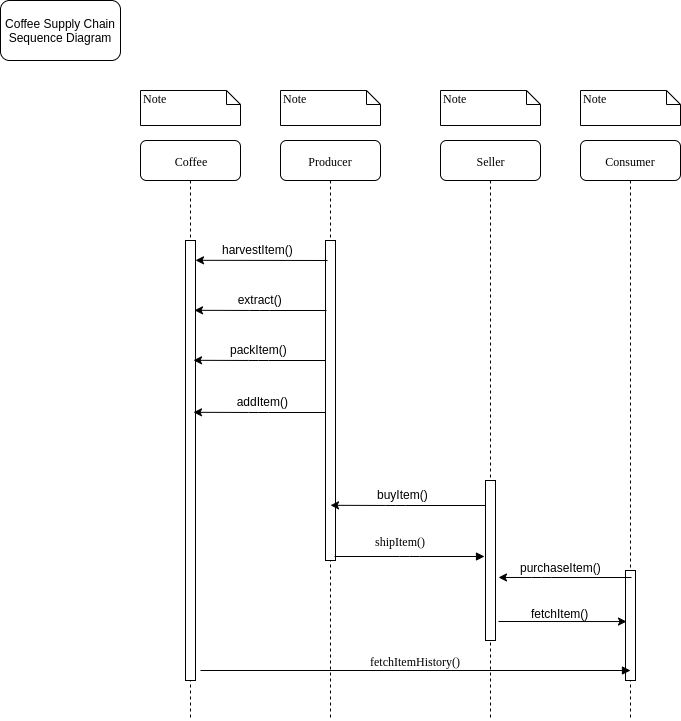

The diagram above was exported from draw.io. Its source (the exported page's mxGraphModel, read from the mxfile embedded in the PNG):
<mxGraphModel dx="2508" dy="1575" grid="1" gridSize="10" guides="1" tooltips="1" connect="1" arrows="1" fold="1" page="1" pageScale="1" pageWidth="1100" pageHeight="850" background="#ffffff" math="0" shadow="0">
  <root>
    <mxCell id="0" />
    <mxCell id="1" parent="0" />
    <mxCell id="7baba1c4bc27f4b0-2" value="Producer" style="shape=umlLifeline;perimeter=lifelinePerimeter;whiteSpace=wrap;html=1;container=1;collapsible=0;recursiveResize=0;outlineConnect=0;rounded=1;shadow=0;comic=0;labelBackgroundColor=none;strokeWidth=1;fontFamily=Verdana;fontSize=12;align=center;" parent="1" vertex="1">
      <mxGeometry x="240" y="80" width="100" height="580" as="geometry" />
    </mxCell>
    <mxCell id="7baba1c4bc27f4b0-10" value="" style="html=1;points=[];perimeter=orthogonalPerimeter;rounded=0;shadow=0;comic=0;labelBackgroundColor=none;strokeWidth=1;fontFamily=Verdana;fontSize=12;align=center;" parent="7baba1c4bc27f4b0-2" vertex="1">
      <mxGeometry x="45" y="100" width="10" height="320" as="geometry" />
    </mxCell>
    <mxCell id="7baba1c4bc27f4b0-3" value="Seller" style="shape=umlLifeline;perimeter=lifelinePerimeter;whiteSpace=wrap;html=1;container=1;collapsible=0;recursiveResize=0;outlineConnect=0;rounded=1;shadow=0;comic=0;labelBackgroundColor=none;strokeWidth=1;fontFamily=Verdana;fontSize=12;align=center;" parent="1" vertex="1">
      <mxGeometry x="400" y="80" width="100" height="580" as="geometry" />
    </mxCell>
    <mxCell id="7baba1c4bc27f4b0-13" value="" style="html=1;points=[];perimeter=orthogonalPerimeter;rounded=0;shadow=0;comic=0;labelBackgroundColor=none;strokeWidth=1;fontFamily=Verdana;fontSize=12;align=center;" parent="7baba1c4bc27f4b0-3" vertex="1">
      <mxGeometry x="45" y="340" width="10" height="160" as="geometry" />
    </mxCell>
    <mxCell id="7baba1c4bc27f4b0-4" value="Consumer" style="shape=umlLifeline;perimeter=lifelinePerimeter;whiteSpace=wrap;html=1;container=1;collapsible=0;recursiveResize=0;outlineConnect=0;rounded=1;shadow=0;comic=0;labelBackgroundColor=none;strokeWidth=1;fontFamily=Verdana;fontSize=12;align=center;" parent="1" vertex="1">
      <mxGeometry x="540" y="80" width="100" height="580" as="geometry" />
    </mxCell>
    <mxCell id="7baba1c4bc27f4b0-8" value="Coffee" style="shape=umlLifeline;perimeter=lifelinePerimeter;whiteSpace=wrap;html=1;container=1;collapsible=0;recursiveResize=0;outlineConnect=0;rounded=1;shadow=0;comic=0;labelBackgroundColor=none;strokeWidth=1;fontFamily=Verdana;fontSize=12;align=center;" parent="1" vertex="1">
      <mxGeometry x="100" y="80" width="100" height="580" as="geometry" />
    </mxCell>
    <mxCell id="7baba1c4bc27f4b0-9" value="" style="html=1;points=[];perimeter=orthogonalPerimeter;rounded=0;shadow=0;comic=0;labelBackgroundColor=none;strokeWidth=1;fontFamily=Verdana;fontSize=12;align=center;" parent="7baba1c4bc27f4b0-8" vertex="1">
      <mxGeometry x="45" y="100" width="10" height="440" as="geometry" />
    </mxCell>
    <mxCell id="7baba1c4bc27f4b0-16" value="" style="html=1;points=[];perimeter=orthogonalPerimeter;rounded=0;shadow=0;comic=0;labelBackgroundColor=none;strokeWidth=1;fontFamily=Verdana;fontSize=12;align=center;" parent="1" vertex="1">
      <mxGeometry x="585" y="510" width="10" height="110" as="geometry" />
    </mxCell>
    <mxCell id="7baba1c4bc27f4b0-23" value="fetchItemHistory()" style="html=1;verticalAlign=bottom;endArrow=block;entryX=0;entryY=0;labelBackgroundColor=none;fontFamily=Verdana;fontSize=12;" parent="1" edge="1">
      <mxGeometry relative="1" as="geometry">
        <mxPoint x="160" y="610" as="sourcePoint" />
        <mxPoint x="590" y="610" as="targetPoint" />
      </mxGeometry>
    </mxCell>
    <mxCell id="7baba1c4bc27f4b0-40" value="Note" style="shape=note;whiteSpace=wrap;html=1;size=14;verticalAlign=top;align=left;spacingTop=-6;rounded=0;shadow=0;comic=0;labelBackgroundColor=none;strokeWidth=1;fontFamily=Verdana;fontSize=12" parent="1" vertex="1">
      <mxGeometry x="100" y="30" width="100" height="35" as="geometry" />
    </mxCell>
    <mxCell id="7baba1c4bc27f4b0-41" value="Note" style="shape=note;whiteSpace=wrap;html=1;size=14;verticalAlign=top;align=left;spacingTop=-6;rounded=0;shadow=0;comic=0;labelBackgroundColor=none;strokeWidth=1;fontFamily=Verdana;fontSize=12" parent="1" vertex="1">
      <mxGeometry x="240" y="30" width="100" height="35" as="geometry" />
    </mxCell>
    <mxCell id="7baba1c4bc27f4b0-42" value="Note" style="shape=note;whiteSpace=wrap;html=1;size=14;verticalAlign=top;align=left;spacingTop=-6;rounded=0;shadow=0;comic=0;labelBackgroundColor=none;strokeWidth=1;fontFamily=Verdana;fontSize=12" parent="1" vertex="1">
      <mxGeometry x="400" y="30" width="100" height="35" as="geometry" />
    </mxCell>
    <mxCell id="7baba1c4bc27f4b0-43" value="Note" style="shape=note;whiteSpace=wrap;html=1;size=14;verticalAlign=top;align=left;spacingTop=-6;rounded=0;shadow=0;comic=0;labelBackgroundColor=none;strokeWidth=1;fontFamily=Verdana;fontSize=12" parent="1" vertex="1">
      <mxGeometry x="540" y="30" width="100" height="35" as="geometry" />
    </mxCell>
    <mxCell id="RgHIomo3zdbhsfdGM-d9-3" value="&lt;span style=&quot;white-space: normal&quot;&gt;Coffee Supply Chain Sequence Diagram&lt;/span&gt;" style="rounded=1;whiteSpace=wrap;html=1;" vertex="1" parent="1">
      <mxGeometry x="-40" y="-60" width="120" height="60" as="geometry" />
    </mxCell>
    <mxCell id="RgHIomo3zdbhsfdGM-d9-4" value="shipItem()" style="html=1;verticalAlign=bottom;endArrow=block;entryX=0;entryY=0;labelBackgroundColor=none;fontFamily=Verdana;fontSize=12;edgeStyle=elbowEdgeStyle;elbow=vertical;" edge="1" parent="1">
      <mxGeometry y="11" relative="1" as="geometry">
        <mxPoint x="294" y="496" as="sourcePoint" />
        <mxPoint x="444" y="496" as="targetPoint" />
        <mxPoint x="-9" y="5" as="offset" />
      </mxGeometry>
    </mxCell>
    <mxCell id="RgHIomo3zdbhsfdGM-d9-5" value="" style="endArrow=classic;html=1;entryX=1.3;entryY=0.045;entryDx=0;entryDy=0;entryPerimeter=0;" edge="1" parent="1">
      <mxGeometry width="50" height="50" relative="1" as="geometry">
        <mxPoint x="287" y="200" as="sourcePoint" />
        <mxPoint x="155" y="199.79999999999995" as="targetPoint" />
      </mxGeometry>
    </mxCell>
    <mxCell id="RgHIomo3zdbhsfdGM-d9-6" value="harvestItem()&lt;br&gt;" style="text;html=1;resizable=0;points=[];autosize=1;align=left;verticalAlign=top;spacingTop=-4;" vertex="1" parent="1">
      <mxGeometry x="180" y="180" width="90" height="20" as="geometry" />
    </mxCell>
    <mxCell id="RgHIomo3zdbhsfdGM-d9-7" value="" style="endArrow=classic;html=1;entryX=1.3;entryY=0.045;entryDx=0;entryDy=0;entryPerimeter=0;" edge="1" parent="1">
      <mxGeometry width="50" height="50" relative="1" as="geometry">
        <mxPoint x="286" y="250" as="sourcePoint" />
        <mxPoint x="154" y="249.79999999999995" as="targetPoint" />
        <Array as="points">
          <mxPoint x="219" y="250" />
        </Array>
      </mxGeometry>
    </mxCell>
    <mxCell id="RgHIomo3zdbhsfdGM-d9-8" value="&amp;nbsp; &amp;nbsp; &amp;nbsp;extract()" style="text;html=1;resizable=0;points=[];autosize=1;align=left;verticalAlign=top;spacingTop=-4;" vertex="1" parent="1">
      <mxGeometry x="179" y="230" width="80" height="20" as="geometry" />
    </mxCell>
    <mxCell id="RgHIomo3zdbhsfdGM-d9-9" value="" style="endArrow=classic;html=1;entryX=1.3;entryY=0.045;entryDx=0;entryDy=0;entryPerimeter=0;" edge="1" parent="1">
      <mxGeometry width="50" height="50" relative="1" as="geometry">
        <mxPoint x="285" y="300" as="sourcePoint" />
        <mxPoint x="153" y="299.79999999999995" as="targetPoint" />
        <Array as="points">
          <mxPoint x="218" y="300" />
        </Array>
      </mxGeometry>
    </mxCell>
    <mxCell id="RgHIomo3zdbhsfdGM-d9-10" value="&amp;nbsp; &amp;nbsp;packItem()" style="text;html=1;resizable=0;points=[];autosize=1;align=left;verticalAlign=top;spacingTop=-4;" vertex="1" parent="1">
      <mxGeometry x="178" y="280" width="80" height="20" as="geometry" />
    </mxCell>
    <mxCell id="RgHIomo3zdbhsfdGM-d9-11" value="" style="endArrow=classic;html=1;entryX=1.3;entryY=0.045;entryDx=0;entryDy=0;entryPerimeter=0;" edge="1" parent="1">
      <mxGeometry width="50" height="50" relative="1" as="geometry">
        <mxPoint x="285" y="352" as="sourcePoint" />
        <mxPoint x="153" y="351.79999999999995" as="targetPoint" />
        <Array as="points">
          <mxPoint x="218" y="352" />
        </Array>
      </mxGeometry>
    </mxCell>
    <mxCell id="RgHIomo3zdbhsfdGM-d9-12" value="&amp;nbsp; &amp;nbsp; &amp;nbsp;addItem()" style="text;html=1;resizable=0;points=[];autosize=1;align=left;verticalAlign=top;spacingTop=-4;" vertex="1" parent="1">
      <mxGeometry x="178" y="332" width="80" height="20" as="geometry" />
    </mxCell>
    <mxCell id="RgHIomo3zdbhsfdGM-d9-14" value="" style="endArrow=classic;html=1;entryX=1.3;entryY=0.045;entryDx=0;entryDy=0;entryPerimeter=0;" edge="1" parent="1" source="7baba1c4bc27f4b0-13">
      <mxGeometry width="50" height="50" relative="1" as="geometry">
        <mxPoint x="422" y="445" as="sourcePoint" />
        <mxPoint x="290" y="444.79999999999995" as="targetPoint" />
        <Array as="points">
          <mxPoint x="355" y="445" />
        </Array>
      </mxGeometry>
    </mxCell>
    <mxCell id="RgHIomo3zdbhsfdGM-d9-15" value="&amp;nbsp; &amp;nbsp; &amp;nbsp; buyItem()" style="text;html=1;resizable=0;points=[];autosize=1;align=left;verticalAlign=top;spacingTop=-4;" vertex="1" parent="1">
      <mxGeometry x="315" y="425" width="90" height="20" as="geometry" />
    </mxCell>
    <mxCell id="RgHIomo3zdbhsfdGM-d9-20" value="" style="endArrow=classic;html=1;entryX=1.3;entryY=0.606;entryDx=0;entryDy=0;entryPerimeter=0;" edge="1" parent="1" target="7baba1c4bc27f4b0-13">
      <mxGeometry width="50" height="50" relative="1" as="geometry">
        <mxPoint x="591" y="517" as="sourcePoint" />
        <mxPoint x="436" y="516.8" as="targetPoint" />
        <Array as="points">
          <mxPoint x="501" y="517" />
        </Array>
      </mxGeometry>
    </mxCell>
    <mxCell id="RgHIomo3zdbhsfdGM-d9-21" value="" style="endArrow=classic;html=1;entryX=0.1;entryY=0.464;entryDx=0;entryDy=0;entryPerimeter=0;" edge="1" parent="1" target="7baba1c4bc27f4b0-16">
      <mxGeometry width="50" height="50" relative="1" as="geometry">
        <mxPoint x="458" y="561" as="sourcePoint" />
        <mxPoint x="525" y="540" as="targetPoint" />
      </mxGeometry>
    </mxCell>
    <mxCell id="RgHIomo3zdbhsfdGM-d9-22" value="fetchItem()" style="text;html=1;resizable=0;points=[];autosize=1;align=left;verticalAlign=top;spacingTop=-4;" vertex="1" parent="1">
      <mxGeometry x="489" y="544" width="70" height="20" as="geometry" />
    </mxCell>
    <mxCell id="RgHIomo3zdbhsfdGM-d9-23" value="purchaseItem()" style="text;html=1;resizable=0;points=[];autosize=1;align=left;verticalAlign=top;spacingTop=-4;" vertex="1" parent="1">
      <mxGeometry x="478" y="498" width="100" height="20" as="geometry" />
    </mxCell>
  </root>
</mxGraphModel>